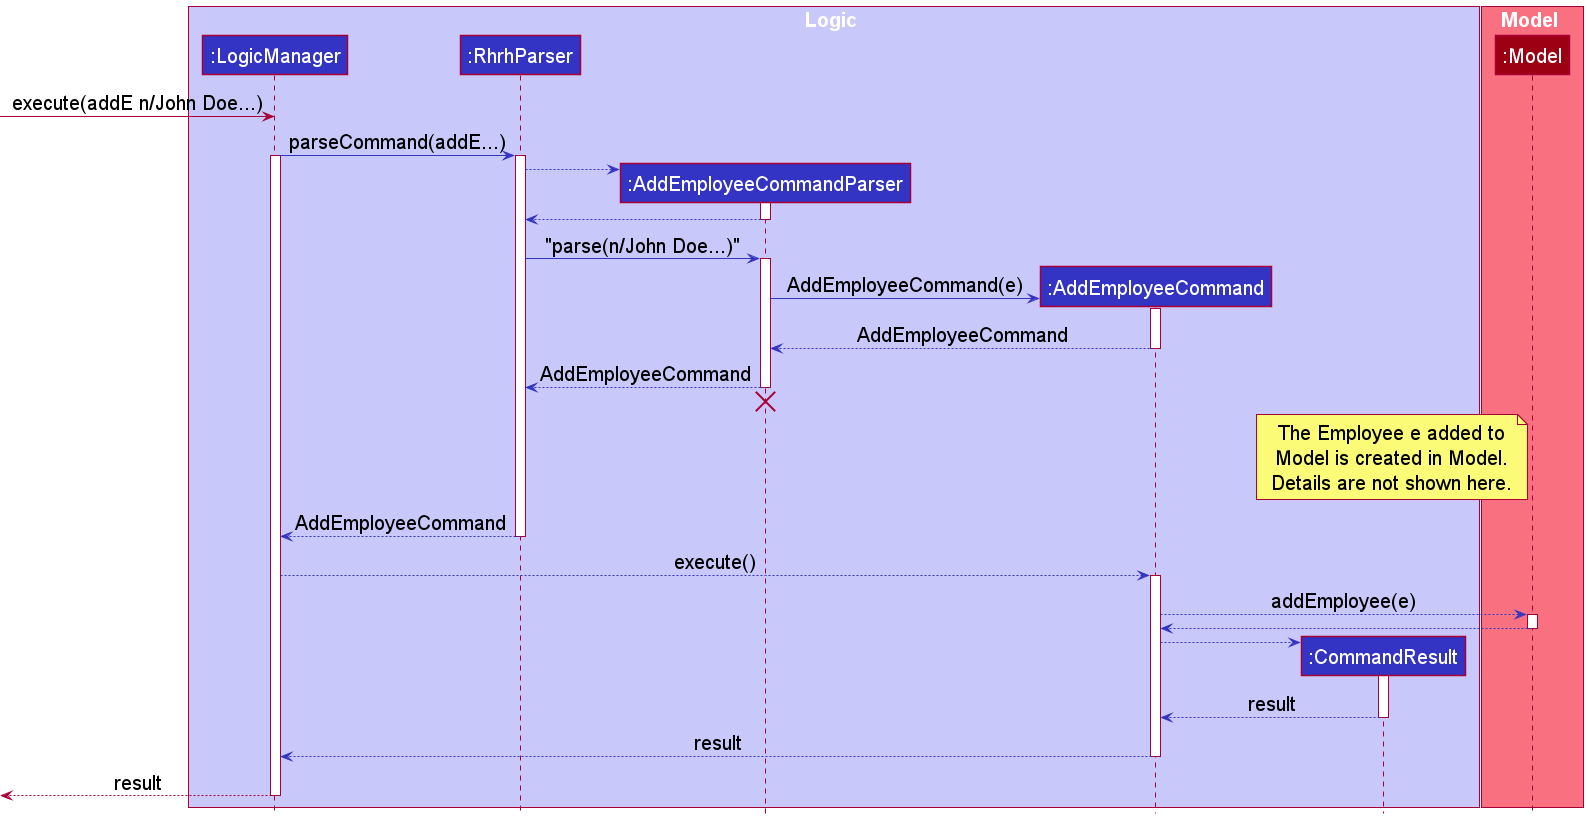

The diagram above was rendered by PlantUML. Its source (embedded in the PNG):
@startuml
!include style.puml
skinparam NoteFontSize 20


box Logic LOGIC_COLOR_T1
participant ":LogicManager" as logicManager LOGIC_COLOR
participant ":RhrhParser" as rhrhParser LOGIC_COLOR
participant ":AddEmployeeCommandParser" as addEmployeeCommandParser LOGIC_COLOR
participant ":AddEmployeeCommand" as command LOGIC_COLOR
participant ":CommandResult" as commandResult LOGIC_COLOR
end box

box Model MODEL_COLOR_T1
participant ":Model" as model MODEL_COLOR
end box


[-> logicManager : execute(addE n/John Doe...)

logicManager -[LOGIC_COLOR]> rhrhParser : parseCommand(addE...)
activate logicManager
activate rhrhParser

create addEmployeeCommandParser
rhrhParser -[LOGIC_COLOR]-> addEmployeeCommandParser
activate addEmployeeCommandParser

addEmployeeCommandParser --[LOGIC_COLOR]> rhrhParser
deactivate addEmployeeCommandParser

rhrhParser -[LOGIC_COLOR]> addEmployeeCommandParser :"parse(n/John Doe...)"
activate addEmployeeCommandParser

create command
addEmployeeCommandParser -[LOGIC_COLOR]> command :AddEmployeeCommand(e)
activate command

command -[LOGIC_COLOR]-> addEmployeeCommandParser :AddEmployeeCommand
deactivate command

addEmployeeCommandParser -[LOGIC_COLOR]-> rhrhParser :AddEmployeeCommand
deactivate addEmployeeCommandParser

'Hidden arrow to position the destroy marker below the end of the activation bar.
addEmployeeCommandParser -[hidden]-> rhrhParser
destroy addEmployeeCommandParser

note left of model : The Employee e added to\nModel is created in Model.\nDetails are not shown here.

rhrhParser -[LOGIC_COLOR]-> logicManager : AddEmployeeCommand
deactivate rhrhParser

logicManager -[LOGIC_COLOR]-> command : execute()
activate command

command -[LOGIC_COLOR]-> model : addEmployee(e)
activate model

model -[LOGIC_COLOR]-> command
deactivate model

create commandResult
command -[LOGIC_COLOR]-> commandResult
activate commandResult

commandResult -[LOGIC_COLOR]-> command : result
deactivate commandResult

command -[LOGIC_COLOR]-> logicManager : result
deactivate command

[<-- logicManager : result
deactivate logicManager
@enduml